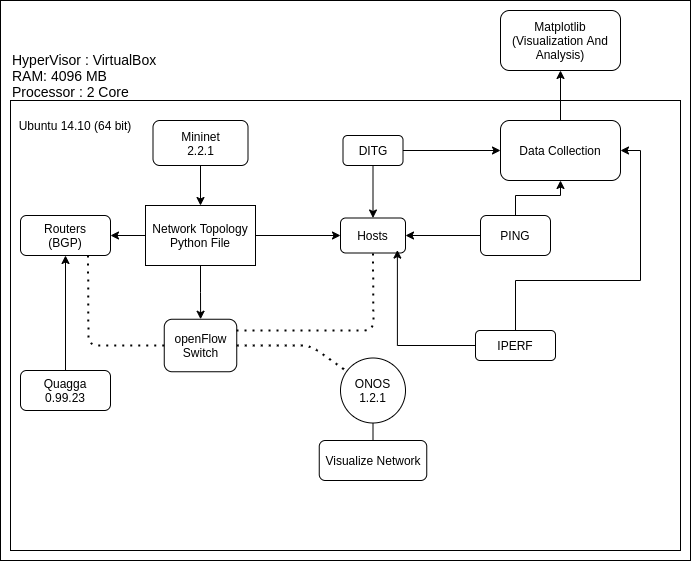

The diagram above was exported from draw.io. Its source (the exported page's mxGraphModel, read from the mxfile embedded in the PNG):
<mxGraphModel dx="1422" dy="834" grid="1" gridSize="10" guides="1" tooltips="1" connect="1" arrows="1" fold="1" page="1" pageScale="1" pageWidth="850" pageHeight="1100" background="none" math="0" shadow="0">
  <root>
    <mxCell id="0" />
    <mxCell id="1" parent="0" />
    <mxCell id="F-Ny8K3uiW_n8MtyGP1O-37" value="" style="rounded=0;whiteSpace=wrap;html=1;" vertex="1" parent="1">
      <mxGeometry x="110" y="120" width="690" height="560" as="geometry" />
    </mxCell>
    <mxCell id="F-Ny8K3uiW_n8MtyGP1O-34" value="" style="rounded=0;whiteSpace=wrap;html=1;" vertex="1" parent="1">
      <mxGeometry x="120" y="220" width="670" height="450" as="geometry" />
    </mxCell>
    <mxCell id="F-Ny8K3uiW_n8MtyGP1O-8" style="edgeStyle=orthogonalEdgeStyle;rounded=0;orthogonalLoop=1;jettySize=auto;html=1;" edge="1" parent="1" source="F-Ny8K3uiW_n8MtyGP1O-1" target="F-Ny8K3uiW_n8MtyGP1O-6">
      <mxGeometry relative="1" as="geometry" />
    </mxCell>
    <mxCell id="F-Ny8K3uiW_n8MtyGP1O-10" style="edgeStyle=orthogonalEdgeStyle;rounded=0;orthogonalLoop=1;jettySize=auto;html=1;entryX=0;entryY=0.5;entryDx=0;entryDy=0;" edge="1" parent="1" source="F-Ny8K3uiW_n8MtyGP1O-1" target="F-Ny8K3uiW_n8MtyGP1O-9">
      <mxGeometry relative="1" as="geometry" />
    </mxCell>
    <mxCell id="F-Ny8K3uiW_n8MtyGP1O-51" style="edgeStyle=orthogonalEdgeStyle;rounded=0;orthogonalLoop=1;jettySize=auto;html=1;" edge="1" parent="1" source="F-Ny8K3uiW_n8MtyGP1O-1" target="F-Ny8K3uiW_n8MtyGP1O-38">
      <mxGeometry relative="1" as="geometry" />
    </mxCell>
    <mxCell id="F-Ny8K3uiW_n8MtyGP1O-1" value="&lt;font style=&quot;font-size: 12px&quot;&gt;Network Topology Python File&lt;/font&gt;" style="rounded=0;whiteSpace=wrap;html=1;" vertex="1" parent="1">
      <mxGeometry x="255" y="325" width="110" height="60" as="geometry" />
    </mxCell>
    <mxCell id="F-Ny8K3uiW_n8MtyGP1O-4" style="edgeStyle=orthogonalEdgeStyle;rounded=0;orthogonalLoop=1;jettySize=auto;html=1;entryX=0.5;entryY=0;entryDx=0;entryDy=0;" edge="1" parent="1" source="F-Ny8K3uiW_n8MtyGP1O-2" target="F-Ny8K3uiW_n8MtyGP1O-1">
      <mxGeometry relative="1" as="geometry">
        <mxPoint x="310" y="298" as="targetPoint" />
      </mxGeometry>
    </mxCell>
    <mxCell id="F-Ny8K3uiW_n8MtyGP1O-2" value="&lt;font&gt;Mininet&lt;br&gt;2.2.1&lt;br&gt;&lt;/font&gt;" style="rounded=1;whiteSpace=wrap;html=1;" vertex="1" parent="1">
      <mxGeometry x="262.5" y="240" width="95" height="45" as="geometry" />
    </mxCell>
    <mxCell id="F-Ny8K3uiW_n8MtyGP1O-46" style="edgeStyle=orthogonalEdgeStyle;rounded=0;orthogonalLoop=1;jettySize=auto;html=1;" edge="1" parent="1" source="F-Ny8K3uiW_n8MtyGP1O-5" target="F-Ny8K3uiW_n8MtyGP1O-6">
      <mxGeometry relative="1" as="geometry" />
    </mxCell>
    <mxCell id="F-Ny8K3uiW_n8MtyGP1O-5" value="&lt;font style=&quot;font-size: 12px&quot;&gt;Quagga&lt;br&gt;0.99.23&lt;br&gt;&lt;/font&gt;" style="rounded=1;whiteSpace=wrap;html=1;" vertex="1" parent="1">
      <mxGeometry x="130" y="490" width="90" height="40" as="geometry" />
    </mxCell>
    <mxCell id="F-Ny8K3uiW_n8MtyGP1O-6" value="&lt;font&gt;&lt;font style=&quot;font-size: 12px&quot;&gt;Routers&lt;br&gt;(BGP)&lt;/font&gt;&lt;br&gt;&lt;/font&gt;" style="rounded=1;whiteSpace=wrap;html=1;" vertex="1" parent="1">
      <mxGeometry x="130" y="335" width="90" height="40" as="geometry" />
    </mxCell>
    <mxCell id="F-Ny8K3uiW_n8MtyGP1O-9" value="&lt;font style=&quot;font-size: 12px&quot;&gt;Hosts&lt;/font&gt;" style="rounded=1;whiteSpace=wrap;html=1;" vertex="1" parent="1">
      <mxGeometry x="450" y="337.5" width="65" height="35" as="geometry" />
    </mxCell>
    <mxCell id="F-Ny8K3uiW_n8MtyGP1O-27" style="edgeStyle=orthogonalEdgeStyle;rounded=0;orthogonalLoop=1;jettySize=auto;html=1;" edge="1" parent="1" source="F-Ny8K3uiW_n8MtyGP1O-15" target="F-Ny8K3uiW_n8MtyGP1O-26">
      <mxGeometry relative="1" as="geometry" />
    </mxCell>
    <mxCell id="F-Ny8K3uiW_n8MtyGP1O-15" value="&lt;font style=&quot;font-size: 12px&quot;&gt;ONOS&lt;br&gt;1.2.1&lt;br&gt;&lt;/font&gt;" style="ellipse;whiteSpace=wrap;html=1;aspect=fixed;" vertex="1" parent="1">
      <mxGeometry x="450" y="477.5" width="65" height="65" as="geometry" />
    </mxCell>
    <mxCell id="F-Ny8K3uiW_n8MtyGP1O-23" style="edgeStyle=orthogonalEdgeStyle;rounded=0;orthogonalLoop=1;jettySize=auto;html=1;entryX=0.5;entryY=0;entryDx=0;entryDy=0;" edge="1" parent="1" source="F-Ny8K3uiW_n8MtyGP1O-19" target="F-Ny8K3uiW_n8MtyGP1O-9">
      <mxGeometry relative="1" as="geometry" />
    </mxCell>
    <mxCell id="F-Ny8K3uiW_n8MtyGP1O-29" style="edgeStyle=orthogonalEdgeStyle;rounded=0;orthogonalLoop=1;jettySize=auto;html=1;entryX=0;entryY=0.5;entryDx=0;entryDy=0;" edge="1" parent="1" source="F-Ny8K3uiW_n8MtyGP1O-19" target="F-Ny8K3uiW_n8MtyGP1O-28">
      <mxGeometry relative="1" as="geometry" />
    </mxCell>
    <mxCell id="F-Ny8K3uiW_n8MtyGP1O-19" value="&lt;font style=&quot;font-size: 12px&quot;&gt;DITG&lt;/font&gt;" style="rounded=1;whiteSpace=wrap;html=1;" vertex="1" parent="1">
      <mxGeometry x="452.5" y="255" width="60" height="30" as="geometry" />
    </mxCell>
    <mxCell id="F-Ny8K3uiW_n8MtyGP1O-24" style="edgeStyle=orthogonalEdgeStyle;rounded=0;orthogonalLoop=1;jettySize=auto;html=1;entryX=1;entryY=0.5;entryDx=0;entryDy=0;" edge="1" parent="1" source="F-Ny8K3uiW_n8MtyGP1O-20" target="F-Ny8K3uiW_n8MtyGP1O-9">
      <mxGeometry relative="1" as="geometry" />
    </mxCell>
    <mxCell id="F-Ny8K3uiW_n8MtyGP1O-30" style="edgeStyle=orthogonalEdgeStyle;rounded=0;orthogonalLoop=1;jettySize=auto;html=1;entryX=0.5;entryY=1;entryDx=0;entryDy=0;" edge="1" parent="1" source="F-Ny8K3uiW_n8MtyGP1O-20" target="F-Ny8K3uiW_n8MtyGP1O-28">
      <mxGeometry relative="1" as="geometry" />
    </mxCell>
    <mxCell id="F-Ny8K3uiW_n8MtyGP1O-20" value="&lt;font style=&quot;font-size: 12px&quot;&gt;PING&lt;/font&gt;" style="rounded=1;whiteSpace=wrap;html=1;" vertex="1" parent="1">
      <mxGeometry x="590" y="335" width="70" height="40" as="geometry" />
    </mxCell>
    <mxCell id="F-Ny8K3uiW_n8MtyGP1O-25" style="edgeStyle=orthogonalEdgeStyle;rounded=0;orthogonalLoop=1;jettySize=auto;html=1;entryX=0.875;entryY=0.917;entryDx=0;entryDy=0;entryPerimeter=0;" edge="1" parent="1" source="F-Ny8K3uiW_n8MtyGP1O-22" target="F-Ny8K3uiW_n8MtyGP1O-9">
      <mxGeometry relative="1" as="geometry">
        <mxPoint x="530" y="390" as="targetPoint" />
      </mxGeometry>
    </mxCell>
    <mxCell id="F-Ny8K3uiW_n8MtyGP1O-31" style="edgeStyle=orthogonalEdgeStyle;rounded=0;orthogonalLoop=1;jettySize=auto;html=1;entryX=1;entryY=0.5;entryDx=0;entryDy=0;" edge="1" parent="1" source="F-Ny8K3uiW_n8MtyGP1O-22" target="F-Ny8K3uiW_n8MtyGP1O-28">
      <mxGeometry relative="1" as="geometry">
        <Array as="points">
          <mxPoint x="625" y="400" />
          <mxPoint x="750" y="400" />
          <mxPoint x="750" y="270" />
        </Array>
      </mxGeometry>
    </mxCell>
    <mxCell id="F-Ny8K3uiW_n8MtyGP1O-22" value="&lt;font style=&quot;font-size: 12px&quot;&gt;IPERF&lt;/font&gt;" style="rounded=1;whiteSpace=wrap;html=1;" vertex="1" parent="1">
      <mxGeometry x="585" y="450" width="80" height="30" as="geometry" />
    </mxCell>
    <mxCell id="F-Ny8K3uiW_n8MtyGP1O-26" value="Visualize Network" style="rounded=1;whiteSpace=wrap;html=1;" vertex="1" parent="1">
      <mxGeometry x="428.75" y="560" width="107.5" height="40" as="geometry" />
    </mxCell>
    <mxCell id="F-Ny8K3uiW_n8MtyGP1O-33" style="edgeStyle=orthogonalEdgeStyle;rounded=0;orthogonalLoop=1;jettySize=auto;html=1;entryX=0.5;entryY=1;entryDx=0;entryDy=0;" edge="1" parent="1" source="F-Ny8K3uiW_n8MtyGP1O-28" target="F-Ny8K3uiW_n8MtyGP1O-32">
      <mxGeometry relative="1" as="geometry" />
    </mxCell>
    <mxCell id="F-Ny8K3uiW_n8MtyGP1O-28" value="Data Collection" style="rounded=1;whiteSpace=wrap;html=1;" vertex="1" parent="1">
      <mxGeometry x="610" y="240" width="120" height="60" as="geometry" />
    </mxCell>
    <mxCell id="F-Ny8K3uiW_n8MtyGP1O-32" value="Matplotlib&lt;br&gt;(Visualization And Analysis)" style="rounded=1;whiteSpace=wrap;html=1;" vertex="1" parent="1">
      <mxGeometry x="610" y="130" width="120" height="60" as="geometry" />
    </mxCell>
    <mxCell id="F-Ny8K3uiW_n8MtyGP1O-35" value="Ubuntu 14.10 (64 bit)" style="text;html=1;strokeColor=none;fillColor=none;align=center;verticalAlign=middle;whiteSpace=wrap;rounded=0;" vertex="1" parent="1">
      <mxGeometry x="120" y="235" width="130" height="20" as="geometry" />
    </mxCell>
    <mxCell id="F-Ny8K3uiW_n8MtyGP1O-36" value="&lt;font style=&quot;font-size: 14px&quot;&gt;&lt;font&gt;HyperVisor : VirtualBox&lt;br&gt;&lt;/font&gt;RAM: 4096 MB&lt;br&gt;Processor : 2 Core&lt;/font&gt;" style="text;html=1;strokeColor=none;fillColor=none;align=left;verticalAlign=middle;whiteSpace=wrap;rounded=0;" vertex="1" parent="1">
      <mxGeometry x="120" y="155" width="170" height="80" as="geometry" />
    </mxCell>
    <mxCell id="F-Ny8K3uiW_n8MtyGP1O-38" value="openFlow&lt;br&gt;Switch" style="rounded=1;whiteSpace=wrap;html=1;" vertex="1" parent="1">
      <mxGeometry x="273.75" y="438.75" width="72.5" height="52.5" as="geometry" />
    </mxCell>
    <mxCell id="F-Ny8K3uiW_n8MtyGP1O-50" value="" style="endArrow=none;dashed=1;html=1;dashPattern=1 3;strokeWidth=2;exitX=1;exitY=0.5;exitDx=0;exitDy=0;" edge="1" parent="1" source="F-Ny8K3uiW_n8MtyGP1O-38" target="F-Ny8K3uiW_n8MtyGP1O-15">
      <mxGeometry width="50" height="50" relative="1" as="geometry">
        <mxPoint x="400" y="370" as="sourcePoint" />
        <mxPoint x="450" y="320" as="targetPoint" />
        <Array as="points">
          <mxPoint x="420" y="465" />
        </Array>
      </mxGeometry>
    </mxCell>
    <mxCell id="F-Ny8K3uiW_n8MtyGP1O-52" value="" style="endArrow=none;dashed=1;html=1;dashPattern=1 3;strokeWidth=2;entryX=0.75;entryY=1;entryDx=0;entryDy=0;exitX=0;exitY=0.5;exitDx=0;exitDy=0;" edge="1" parent="1" source="F-Ny8K3uiW_n8MtyGP1O-38" target="F-Ny8K3uiW_n8MtyGP1O-6">
      <mxGeometry width="50" height="50" relative="1" as="geometry">
        <mxPoint x="223.75" y="450" as="sourcePoint" />
        <mxPoint x="273.75" y="400" as="targetPoint" />
        <Array as="points">
          <mxPoint x="198" y="465" />
        </Array>
      </mxGeometry>
    </mxCell>
    <mxCell id="F-Ny8K3uiW_n8MtyGP1O-55" value="" style="endArrow=none;dashed=1;html=1;dashPattern=1 3;strokeWidth=2;entryX=0.5;entryY=1;entryDx=0;entryDy=0;" edge="1" parent="1" target="F-Ny8K3uiW_n8MtyGP1O-9">
      <mxGeometry width="50" height="50" relative="1" as="geometry">
        <mxPoint x="346" y="450" as="sourcePoint" />
        <mxPoint x="450" y="320" as="targetPoint" />
        <Array as="points">
          <mxPoint x="380" y="450" />
          <mxPoint x="483" y="450" />
        </Array>
      </mxGeometry>
    </mxCell>
  </root>
</mxGraphModel>